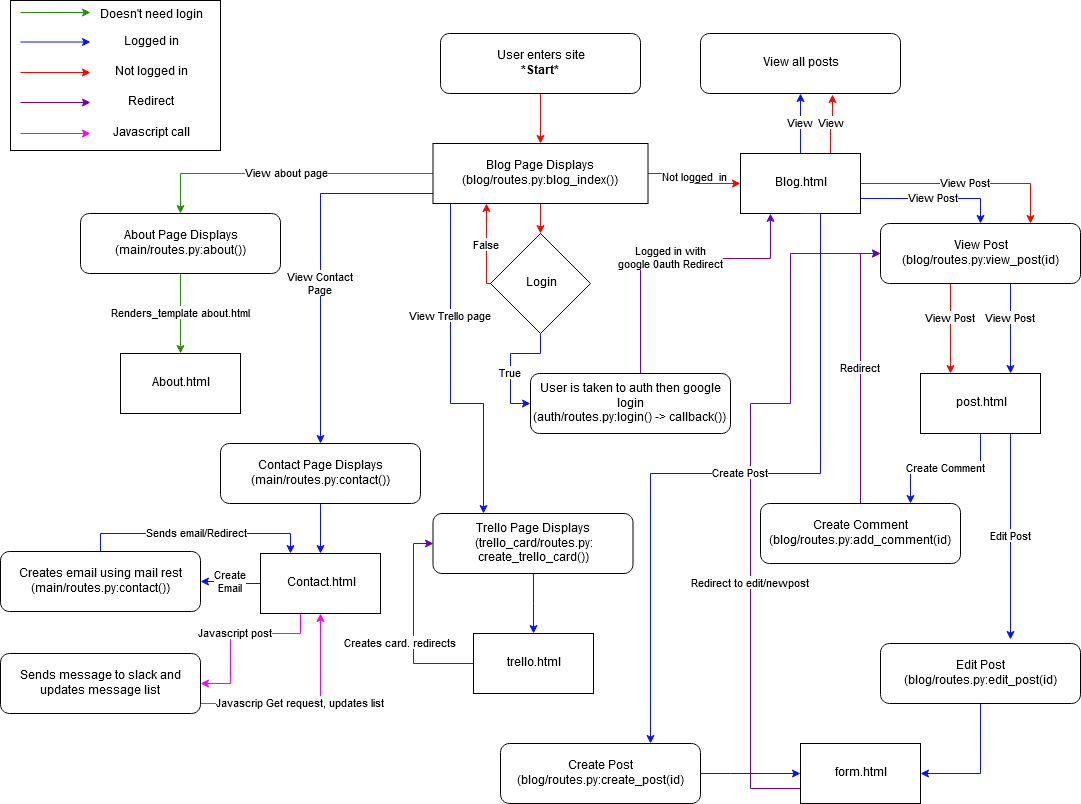

The diagram above was exported from draw.io. Its source (the exported page's mxGraphModel, read from the mxfile embedded in the PNG):
<mxGraphModel dx="1422" dy="755" grid="1" gridSize="10" guides="1" tooltips="1" connect="1" arrows="1" fold="1" page="1" pageScale="1" pageWidth="1100" pageHeight="850" background="#ffffff" math="0" shadow="0">
  <root>
    <mxCell id="0" />
    <mxCell id="1" parent="0" />
    <mxCell id="blupLsYOi0TsnyUrYWju-35" value="" style="rounded=0;whiteSpace=wrap;html=1;" vertex="1" parent="1">
      <mxGeometry x="20" y="7" width="210" height="150" as="geometry" />
    </mxCell>
    <mxCell id="blupLsYOi0TsnyUrYWju-5" value="" style="edgeStyle=orthogonalEdgeStyle;rounded=0;orthogonalLoop=1;jettySize=auto;html=1;entryX=0.5;entryY=0;entryDx=0;entryDy=0;strokeColor=#FF0000;" edge="1" parent="1" source="blupLsYOi0TsnyUrYWju-1" target="blupLsYOi0TsnyUrYWju-23">
      <mxGeometry relative="1" as="geometry">
        <mxPoint x="560" y="210" as="targetPoint" />
      </mxGeometry>
    </mxCell>
    <mxCell id="blupLsYOi0TsnyUrYWju-1" value="&lt;div&gt;User enters site&lt;/div&gt;&lt;div&gt;&lt;b&gt;*Start*&lt;/b&gt;&lt;br&gt;&lt;/div&gt;" style="rounded=1;whiteSpace=wrap;html=1;" vertex="1" parent="1">
      <mxGeometry x="450" y="40" width="200" height="60" as="geometry" />
    </mxCell>
    <mxCell id="blupLsYOi0TsnyUrYWju-6" style="edgeStyle=orthogonalEdgeStyle;rounded=0;orthogonalLoop=1;jettySize=auto;html=1;entryX=0.5;entryY=0;entryDx=0;entryDy=0;exitX=0.5;exitY=1;exitDx=0;exitDy=0;strokeColor=#FF0000;" edge="1" parent="1" source="blupLsYOi0TsnyUrYWju-23" target="blupLsYOi0TsnyUrYWju-2">
      <mxGeometry relative="1" as="geometry" />
    </mxCell>
    <mxCell id="blupLsYOi0TsnyUrYWju-20" value="View about page" style="edgeStyle=orthogonalEdgeStyle;rounded=0;orthogonalLoop=1;jettySize=auto;html=1;exitX=0;exitY=0.5;exitDx=0;exitDy=0;strokeColor=#2B8C0E;" edge="1" parent="1" source="blupLsYOi0TsnyUrYWju-23" target="blupLsYOi0TsnyUrYWju-19">
      <mxGeometry relative="1" as="geometry" />
    </mxCell>
    <mxCell id="blupLsYOi0TsnyUrYWju-22" value="Renders_template about.html" style="edgeStyle=orthogonalEdgeStyle;rounded=0;orthogonalLoop=1;jettySize=auto;html=1;entryX=0.5;entryY=0;entryDx=0;entryDy=0;strokeColor=#2B8C0E;" edge="1" parent="1" source="blupLsYOi0TsnyUrYWju-19" target="blupLsYOi0TsnyUrYWju-21">
      <mxGeometry relative="1" as="geometry" />
    </mxCell>
    <mxCell id="blupLsYOi0TsnyUrYWju-19" value="&lt;div&gt;About Page Displays&lt;br&gt;&lt;/div&gt;&lt;div&gt;(main/routes.py:about())&lt;br&gt;&lt;/div&gt;" style="rounded=1;whiteSpace=wrap;html=1;" vertex="1" parent="1">
      <mxGeometry x="90" y="220" width="200" height="60" as="geometry" />
    </mxCell>
    <mxCell id="blupLsYOi0TsnyUrYWju-8" value="False" style="edgeStyle=orthogonalEdgeStyle;rounded=0;orthogonalLoop=1;jettySize=auto;html=1;exitX=0;exitY=0.5;exitDx=0;exitDy=0;entryX=0.25;entryY=1;entryDx=0;entryDy=0;strokeColor=#FF0000;" edge="1" parent="1" source="blupLsYOi0TsnyUrYWju-2" target="blupLsYOi0TsnyUrYWju-23">
      <mxGeometry relative="1" as="geometry">
        <Array as="points">
          <mxPoint x="496" y="290" />
        </Array>
      </mxGeometry>
    </mxCell>
    <mxCell id="blupLsYOi0TsnyUrYWju-10" value="True" style="edgeStyle=orthogonalEdgeStyle;rounded=0;orthogonalLoop=1;jettySize=auto;html=1;entryX=0;entryY=0.5;entryDx=0;entryDy=0;strokeColor=#0810FF;" edge="1" parent="1" source="blupLsYOi0TsnyUrYWju-2" target="blupLsYOi0TsnyUrYWju-13">
      <mxGeometry x="0.1667" relative="1" as="geometry">
        <mxPoint x="260" y="380" as="targetPoint" />
        <mxPoint as="offset" />
      </mxGeometry>
    </mxCell>
    <mxCell id="blupLsYOi0TsnyUrYWju-2" value="Login" style="rhombus;whiteSpace=wrap;html=1;" vertex="1" parent="1">
      <mxGeometry x="500" y="240" width="100" height="100" as="geometry" />
    </mxCell>
    <mxCell id="blupLsYOi0TsnyUrYWju-29" value="&lt;div&gt;Logged in with &lt;br&gt;&lt;/div&gt;&lt;div&gt;google 0auth Redirect&lt;br&gt;&lt;/div&gt;" style="edgeStyle=orthogonalEdgeStyle;rounded=0;orthogonalLoop=1;jettySize=auto;html=1;entryX=0.25;entryY=1;entryDx=0;entryDy=0;strokeColor=#6600CC;" edge="1" parent="1" source="blupLsYOi0TsnyUrYWju-13" target="blupLsYOi0TsnyUrYWju-28">
      <mxGeometry relative="1" as="geometry">
        <Array as="points">
          <mxPoint x="650" y="265" />
          <mxPoint x="780" y="265" />
        </Array>
      </mxGeometry>
    </mxCell>
    <mxCell id="blupLsYOi0TsnyUrYWju-13" value="&lt;div&gt;User is taken to auth then google login&lt;/div&gt;&lt;div&gt;(auth/routes.py:login() -&amp;gt; callback())&lt;br&gt;&lt;/div&gt;" style="rounded=1;whiteSpace=wrap;html=1;" vertex="1" parent="1">
      <mxGeometry x="540" y="380" width="200" height="60" as="geometry" />
    </mxCell>
    <mxCell id="blupLsYOi0TsnyUrYWju-21" value="About.html" style="rounded=0;whiteSpace=wrap;html=1;" vertex="1" parent="1">
      <mxGeometry x="130" y="360" width="120" height="60" as="geometry" />
    </mxCell>
    <mxCell id="blupLsYOi0TsnyUrYWju-27" value="Not logged&amp;nbsp; in " style="edgeStyle=orthogonalEdgeStyle;rounded=0;orthogonalLoop=1;jettySize=auto;html=1;entryX=0;entryY=0.5;entryDx=0;entryDy=0;strokeColor=#FF0000;" edge="1" parent="1" source="blupLsYOi0TsnyUrYWju-23" target="blupLsYOi0TsnyUrYWju-28">
      <mxGeometry relative="1" as="geometry" />
    </mxCell>
    <mxCell id="blupLsYOi0TsnyUrYWju-62" value="&lt;div&gt;View Contact&lt;/div&gt;&lt;div&gt;Page&lt;br&gt;&lt;/div&gt;" style="edgeStyle=orthogonalEdgeStyle;rounded=0;orthogonalLoop=1;jettySize=auto;html=1;exitX=0;exitY=1;exitDx=0;exitDy=0;entryX=0.5;entryY=0;entryDx=0;entryDy=0;strokeColor=#0810FF;" edge="1" parent="1" source="blupLsYOi0TsnyUrYWju-23" target="blupLsYOi0TsnyUrYWju-61">
      <mxGeometry x="0.1501" relative="1" as="geometry">
        <Array as="points">
          <mxPoint x="443" y="200" />
          <mxPoint x="330" y="200" />
        </Array>
        <mxPoint as="offset" />
      </mxGeometry>
    </mxCell>
    <mxCell id="blupLsYOi0TsnyUrYWju-82" value="View Trello page" style="edgeStyle=orthogonalEdgeStyle;rounded=0;orthogonalLoop=1;jettySize=auto;html=1;exitX=0;exitY=1;exitDx=0;exitDy=0;entryX=0.25;entryY=0;entryDx=0;entryDy=0;strokeColor=#0810FF;" edge="1" parent="1" source="blupLsYOi0TsnyUrYWju-23" target="blupLsYOi0TsnyUrYWju-81">
      <mxGeometry x="-0.2778" relative="1" as="geometry">
        <Array as="points">
          <mxPoint x="460" y="210" />
          <mxPoint x="460" y="410" />
          <mxPoint x="493" y="410" />
        </Array>
        <mxPoint as="offset" />
      </mxGeometry>
    </mxCell>
    <mxCell id="blupLsYOi0TsnyUrYWju-23" value="&lt;div&gt;Blog Page Displays&lt;/div&gt;&lt;div&gt;(blog/routes.py:blog_index())&lt;br&gt;&lt;/div&gt;" style="rounded=0;whiteSpace=wrap;html=1;" vertex="1" parent="1">
      <mxGeometry x="442.5" y="150" width="215" height="60" as="geometry" />
    </mxCell>
    <mxCell id="blupLsYOi0TsnyUrYWju-46" value="View Post" style="edgeStyle=orthogonalEdgeStyle;rounded=0;orthogonalLoop=1;jettySize=auto;html=1;exitX=0.25;exitY=1;exitDx=0;exitDy=0;entryX=0.25;entryY=0;entryDx=0;entryDy=0;strokeColor=#FF0000;" edge="1" parent="1" source="blupLsYOi0TsnyUrYWju-25" target="blupLsYOi0TsnyUrYWju-44">
      <mxGeometry relative="1" as="geometry">
        <Array as="points">
          <mxPoint x="960" y="290" />
        </Array>
      </mxGeometry>
    </mxCell>
    <mxCell id="blupLsYOi0TsnyUrYWju-63" value="View Post" style="edgeStyle=orthogonalEdgeStyle;rounded=0;orthogonalLoop=1;jettySize=auto;html=1;exitX=0.75;exitY=1;exitDx=0;exitDy=0;entryX=0.75;entryY=0;entryDx=0;entryDy=0;strokeColor=#0810FF;" edge="1" parent="1" source="blupLsYOi0TsnyUrYWju-25" target="blupLsYOi0TsnyUrYWju-44">
      <mxGeometry relative="1" as="geometry">
        <Array as="points">
          <mxPoint x="1020" y="290" />
        </Array>
      </mxGeometry>
    </mxCell>
    <mxCell id="blupLsYOi0TsnyUrYWju-25" value="&lt;div&gt;View Post&lt;br&gt;&lt;/div&gt;&lt;div&gt;(blog/routes.py:view_post(id)&lt;br&gt;&lt;/div&gt;" style="rounded=1;whiteSpace=wrap;html=1;" vertex="1" parent="1">
      <mxGeometry x="890" y="230" width="200" height="60" as="geometry" />
    </mxCell>
    <mxCell id="blupLsYOi0TsnyUrYWju-64" value="Redirect to edit/newpost " style="edgeStyle=orthogonalEdgeStyle;rounded=0;orthogonalLoop=1;jettySize=auto;html=1;exitX=0;exitY=0.75;exitDx=0;exitDy=0;entryX=0;entryY=0.5;entryDx=0;entryDy=0;strokeColor=#6600CC;" edge="1" parent="1" source="blupLsYOi0TsnyUrYWju-26" target="blupLsYOi0TsnyUrYWju-25">
      <mxGeometry x="-0.2865" relative="1" as="geometry">
        <Array as="points">
          <mxPoint x="760" y="795" />
          <mxPoint x="760" y="410" />
          <mxPoint x="800" y="410" />
          <mxPoint x="800" y="260" />
        </Array>
        <mxPoint as="offset" />
      </mxGeometry>
    </mxCell>
    <mxCell id="blupLsYOi0TsnyUrYWju-26" value="form.html" style="rounded=0;whiteSpace=wrap;html=1;" vertex="1" parent="1">
      <mxGeometry x="810" y="750" width="120" height="60" as="geometry" />
    </mxCell>
    <mxCell id="blupLsYOi0TsnyUrYWju-40" value="View" style="edgeStyle=orthogonalEdgeStyle;rounded=0;orthogonalLoop=1;jettySize=auto;html=1;entryX=0.5;entryY=1;entryDx=0;entryDy=0;strokeColor=#0810FF;" edge="1" parent="1" source="blupLsYOi0TsnyUrYWju-28" target="blupLsYOi0TsnyUrYWju-39">
      <mxGeometry relative="1" as="geometry" />
    </mxCell>
    <mxCell id="blupLsYOi0TsnyUrYWju-49" value="View" style="edgeStyle=orthogonalEdgeStyle;rounded=0;orthogonalLoop=1;jettySize=auto;html=1;exitX=0.75;exitY=0;exitDx=0;exitDy=0;entryX=0.66;entryY=1.017;entryDx=0;entryDy=0;entryPerimeter=0;strokeColor=#FF0000;" edge="1" parent="1" source="blupLsYOi0TsnyUrYWju-28" target="blupLsYOi0TsnyUrYWju-39">
      <mxGeometry relative="1" as="geometry" />
    </mxCell>
    <mxCell id="blupLsYOi0TsnyUrYWju-50" value="View Post" style="edgeStyle=orthogonalEdgeStyle;rounded=0;orthogonalLoop=1;jettySize=auto;html=1;entryX=0.75;entryY=0;entryDx=0;entryDy=0;strokeColor=#FF0000;" edge="1" parent="1" source="blupLsYOi0TsnyUrYWju-28" target="blupLsYOi0TsnyUrYWju-25">
      <mxGeometry relative="1" as="geometry" />
    </mxCell>
    <mxCell id="blupLsYOi0TsnyUrYWju-51" value="View Post" style="edgeStyle=orthogonalEdgeStyle;rounded=0;orthogonalLoop=1;jettySize=auto;html=1;exitX=1;exitY=0.75;exitDx=0;exitDy=0;entryX=0.5;entryY=0;entryDx=0;entryDy=0;strokeColor=#0810FF;" edge="1" parent="1" source="blupLsYOi0TsnyUrYWju-28" target="blupLsYOi0TsnyUrYWju-25">
      <mxGeometry relative="1" as="geometry" />
    </mxCell>
    <mxCell id="blupLsYOi0TsnyUrYWju-28" value="Blog.html" style="rounded=0;whiteSpace=wrap;html=1;" vertex="1" parent="1">
      <mxGeometry x="750" y="160" width="120" height="60" as="geometry" />
    </mxCell>
    <mxCell id="blupLsYOi0TsnyUrYWju-31" value="" style="endArrow=classic;html=1;strokeColor=#2B8C0E;" edge="1" parent="1">
      <mxGeometry width="50" height="50" relative="1" as="geometry">
        <mxPoint x="30" y="19" as="sourcePoint" />
        <mxPoint x="100" y="19" as="targetPoint" />
      </mxGeometry>
    </mxCell>
    <mxCell id="blupLsYOi0TsnyUrYWju-32" value="" style="endArrow=classic;html=1;strokeColor=#0810FF;" edge="1" parent="1">
      <mxGeometry width="50" height="50" relative="1" as="geometry">
        <mxPoint x="30" y="48.5" as="sourcePoint" />
        <mxPoint x="100" y="48.5" as="targetPoint" />
      </mxGeometry>
    </mxCell>
    <mxCell id="blupLsYOi0TsnyUrYWju-33" value="" style="endArrow=classic;html=1;strokeColor=#FF0000;" edge="1" parent="1">
      <mxGeometry width="50" height="50" relative="1" as="geometry">
        <mxPoint x="30" y="79" as="sourcePoint" />
        <mxPoint x="100" y="79" as="targetPoint" />
      </mxGeometry>
    </mxCell>
    <mxCell id="blupLsYOi0TsnyUrYWju-34" value="Doesn't need login" style="text;html=1;strokeColor=none;fillColor=none;align=center;verticalAlign=middle;whiteSpace=wrap;rounded=0;" vertex="1" parent="1">
      <mxGeometry x="100" y="12" width="120" height="20" as="geometry" />
    </mxCell>
    <mxCell id="blupLsYOi0TsnyUrYWju-37" value="Logged in" style="text;html=1;strokeColor=none;fillColor=none;align=center;verticalAlign=middle;whiteSpace=wrap;rounded=0;" vertex="1" parent="1">
      <mxGeometry x="100" y="39" width="120" height="20" as="geometry" />
    </mxCell>
    <mxCell id="blupLsYOi0TsnyUrYWju-38" value="Not logged in" style="text;html=1;strokeColor=none;fillColor=none;align=center;verticalAlign=middle;whiteSpace=wrap;rounded=0;" vertex="1" parent="1">
      <mxGeometry x="100" y="69" width="120" height="20" as="geometry" />
    </mxCell>
    <mxCell id="blupLsYOi0TsnyUrYWju-39" value="View all posts" style="rounded=1;whiteSpace=wrap;html=1;" vertex="1" parent="1">
      <mxGeometry x="710" y="40" width="200" height="60" as="geometry" />
    </mxCell>
    <mxCell id="blupLsYOi0TsnyUrYWju-52" value="Edit Post" style="edgeStyle=orthogonalEdgeStyle;rounded=0;orthogonalLoop=1;jettySize=auto;html=1;exitX=0.75;exitY=1;exitDx=0;exitDy=0;entryX=0.65;entryY=-0.067;entryDx=0;entryDy=0;entryPerimeter=0;strokeColor=#0810FF;" edge="1" parent="1" source="blupLsYOi0TsnyUrYWju-44" target="blupLsYOi0TsnyUrYWju-47">
      <mxGeometry relative="1" as="geometry" />
    </mxCell>
    <mxCell id="blupLsYOi0TsnyUrYWju-53" value="Create Post" style="edgeStyle=orthogonalEdgeStyle;rounded=0;orthogonalLoop=1;jettySize=auto;html=1;exitX=0.5;exitY=1;exitDx=0;exitDy=0;strokeColor=#0810FF;entryX=0.75;entryY=0;entryDx=0;entryDy=0;" edge="1" parent="1" source="blupLsYOi0TsnyUrYWju-28" target="blupLsYOi0TsnyUrYWju-48">
      <mxGeometry relative="1" as="geometry">
        <mxPoint x="610" y="600" as="targetPoint" />
        <Array as="points">
          <mxPoint x="830" y="220" />
          <mxPoint x="830" y="480" />
          <mxPoint x="660" y="480" />
        </Array>
      </mxGeometry>
    </mxCell>
    <mxCell id="blupLsYOi0TsnyUrYWju-57" value="Create Comment" style="edgeStyle=orthogonalEdgeStyle;rounded=0;orthogonalLoop=1;jettySize=auto;html=1;entryX=0.75;entryY=0;entryDx=0;entryDy=0;strokeColor=#0810FF;" edge="1" parent="1" source="blupLsYOi0TsnyUrYWju-44" target="blupLsYOi0TsnyUrYWju-56">
      <mxGeometry relative="1" as="geometry" />
    </mxCell>
    <mxCell id="blupLsYOi0TsnyUrYWju-44" value="post.html" style="rounded=0;whiteSpace=wrap;html=1;" vertex="1" parent="1">
      <mxGeometry x="930" y="380" width="120" height="60" as="geometry" />
    </mxCell>
    <mxCell id="blupLsYOi0TsnyUrYWju-55" style="edgeStyle=orthogonalEdgeStyle;rounded=0;orthogonalLoop=1;jettySize=auto;html=1;entryX=1;entryY=0.5;entryDx=0;entryDy=0;strokeColor=#0810FF;" edge="1" parent="1" source="blupLsYOi0TsnyUrYWju-47" target="blupLsYOi0TsnyUrYWju-26">
      <mxGeometry relative="1" as="geometry" />
    </mxCell>
    <mxCell id="blupLsYOi0TsnyUrYWju-47" value="&lt;div&gt;Edit Post&lt;br&gt;&lt;/div&gt;&lt;div&gt;(blog/routes.py:edit_post(id)&lt;br&gt;&lt;/div&gt;" style="rounded=1;whiteSpace=wrap;html=1;" vertex="1" parent="1">
      <mxGeometry x="890" y="650" width="200" height="60" as="geometry" />
    </mxCell>
    <mxCell id="blupLsYOi0TsnyUrYWju-54" style="edgeStyle=orthogonalEdgeStyle;rounded=0;orthogonalLoop=1;jettySize=auto;html=1;entryX=0;entryY=0.5;entryDx=0;entryDy=0;strokeColor=#0810FF;" edge="1" parent="1" source="blupLsYOi0TsnyUrYWju-48" target="blupLsYOi0TsnyUrYWju-26">
      <mxGeometry relative="1" as="geometry">
        <Array as="points">
          <mxPoint x="740" y="780" />
          <mxPoint x="740" y="780" />
        </Array>
      </mxGeometry>
    </mxCell>
    <mxCell id="blupLsYOi0TsnyUrYWju-48" value="&lt;div&gt;Create Post&lt;br&gt;&lt;/div&gt;&lt;div&gt;(blog/routes.py:create_post(id)&lt;br&gt;&lt;/div&gt;" style="rounded=1;whiteSpace=wrap;html=1;" vertex="1" parent="1">
      <mxGeometry x="510" y="750" width="200" height="60" as="geometry" />
    </mxCell>
    <mxCell id="blupLsYOi0TsnyUrYWju-58" value="Redirect" style="edgeStyle=orthogonalEdgeStyle;rounded=0;orthogonalLoop=1;jettySize=auto;html=1;entryX=0;entryY=0.5;entryDx=0;entryDy=0;strokeColor=#6600CC;" edge="1" parent="1" source="blupLsYOi0TsnyUrYWju-56" target="blupLsYOi0TsnyUrYWju-25">
      <mxGeometry relative="1" as="geometry" />
    </mxCell>
    <mxCell id="blupLsYOi0TsnyUrYWju-56" value="&lt;div&gt;Create Comment&lt;br&gt;&lt;/div&gt;&lt;div&gt;(blog/routes.py:add_comment(id)&lt;br&gt;&lt;/div&gt;" style="rounded=1;whiteSpace=wrap;html=1;" vertex="1" parent="1">
      <mxGeometry x="770" y="510" width="200" height="60" as="geometry" />
    </mxCell>
    <mxCell id="blupLsYOi0TsnyUrYWju-59" value="" style="endArrow=classic;html=1;strokeColor=#6600CC;" edge="1" parent="1">
      <mxGeometry width="50" height="50" relative="1" as="geometry">
        <mxPoint x="30" y="109" as="sourcePoint" />
        <mxPoint x="100" y="109" as="targetPoint" />
      </mxGeometry>
    </mxCell>
    <mxCell id="blupLsYOi0TsnyUrYWju-60" value="Redirect" style="text;html=1;strokeColor=none;fillColor=none;align=center;verticalAlign=middle;whiteSpace=wrap;rounded=0;" vertex="1" parent="1">
      <mxGeometry x="100" y="99" width="120" height="20" as="geometry" />
    </mxCell>
    <mxCell id="blupLsYOi0TsnyUrYWju-67" style="edgeStyle=orthogonalEdgeStyle;rounded=0;orthogonalLoop=1;jettySize=auto;html=1;entryX=0.5;entryY=0;entryDx=0;entryDy=0;strokeColor=#0810FF;" edge="1" parent="1" source="blupLsYOi0TsnyUrYWju-61" target="blupLsYOi0TsnyUrYWju-66">
      <mxGeometry relative="1" as="geometry" />
    </mxCell>
    <mxCell id="blupLsYOi0TsnyUrYWju-61" value="&lt;div&gt;Contact Page Displays&lt;br&gt;&lt;/div&gt;&lt;div&gt;(main/routes.py:contact())&lt;br&gt;&lt;/div&gt;" style="rounded=1;whiteSpace=wrap;html=1;" vertex="1" parent="1">
      <mxGeometry x="230" y="450" width="200" height="60" as="geometry" />
    </mxCell>
    <mxCell id="blupLsYOi0TsnyUrYWju-69" value="&lt;div&gt;Create &lt;br&gt;&lt;/div&gt;&lt;div&gt;Email &lt;/div&gt;" style="edgeStyle=orthogonalEdgeStyle;rounded=0;orthogonalLoop=1;jettySize=auto;html=1;entryX=1;entryY=0.5;entryDx=0;entryDy=0;strokeColor=#0810FF;" edge="1" parent="1" source="blupLsYOi0TsnyUrYWju-66" target="blupLsYOi0TsnyUrYWju-68">
      <mxGeometry relative="1" as="geometry" />
    </mxCell>
    <mxCell id="blupLsYOi0TsnyUrYWju-79" value="Javascript post" style="edgeStyle=orthogonalEdgeStyle;rounded=0;orthogonalLoop=1;jettySize=auto;html=1;entryX=1;entryY=0.5;entryDx=0;entryDy=0;strokeColor=#FF00FF;" edge="1" parent="1" source="blupLsYOi0TsnyUrYWju-66" target="blupLsYOi0TsnyUrYWju-73">
      <mxGeometry relative="1" as="geometry">
        <Array as="points">
          <mxPoint x="310" y="640" />
          <mxPoint x="240" y="640" />
          <mxPoint x="240" y="690" />
        </Array>
      </mxGeometry>
    </mxCell>
    <mxCell id="blupLsYOi0TsnyUrYWju-66" value="Contact.html" style="rounded=0;whiteSpace=wrap;html=1;" vertex="1" parent="1">
      <mxGeometry x="270" y="560" width="120" height="60" as="geometry" />
    </mxCell>
    <mxCell id="blupLsYOi0TsnyUrYWju-72" value="Sends email/Redirect" style="edgeStyle=orthogonalEdgeStyle;rounded=0;orthogonalLoop=1;jettySize=auto;html=1;entryX=0.25;entryY=0;entryDx=0;entryDy=0;strokeColor=#0810FF;" edge="1" parent="1" source="blupLsYOi0TsnyUrYWju-68" target="blupLsYOi0TsnyUrYWju-66">
      <mxGeometry relative="1" as="geometry">
        <Array as="points">
          <mxPoint x="110" y="540" />
          <mxPoint x="300" y="540" />
        </Array>
      </mxGeometry>
    </mxCell>
    <mxCell id="blupLsYOi0TsnyUrYWju-68" value="&lt;div&gt;Creates email using mail rest&lt;br&gt;&lt;/div&gt;&lt;div&gt;(main/routes.py:contact())&lt;br&gt;&lt;/div&gt;" style="rounded=1;whiteSpace=wrap;html=1;" vertex="1" parent="1">
      <mxGeometry x="10" y="558" width="200" height="60" as="geometry" />
    </mxCell>
    <mxCell id="blupLsYOi0TsnyUrYWju-80" value="Javascrip Get request, updates list" style="edgeStyle=orthogonalEdgeStyle;rounded=0;orthogonalLoop=1;jettySize=auto;html=1;entryX=0.5;entryY=1;entryDx=0;entryDy=0;strokeColor=#FF00FF;" edge="1" parent="1" source="blupLsYOi0TsnyUrYWju-73" target="blupLsYOi0TsnyUrYWju-66">
      <mxGeometry x="-0.0476" relative="1" as="geometry">
        <Array as="points">
          <mxPoint x="330" y="710" />
        </Array>
        <mxPoint as="offset" />
      </mxGeometry>
    </mxCell>
    <mxCell id="blupLsYOi0TsnyUrYWju-73" value="Sends message to slack and updates message list" style="rounded=1;whiteSpace=wrap;html=1;" vertex="1" parent="1">
      <mxGeometry x="10" y="660" width="200" height="60" as="geometry" />
    </mxCell>
    <mxCell id="blupLsYOi0TsnyUrYWju-77" value="" style="endArrow=classic;html=1;strokeColor=#FF00FF;" edge="1" parent="1">
      <mxGeometry width="50" height="50" relative="1" as="geometry">
        <mxPoint x="30" y="140" as="sourcePoint" />
        <mxPoint x="100" y="140" as="targetPoint" />
      </mxGeometry>
    </mxCell>
    <mxCell id="blupLsYOi0TsnyUrYWju-78" value="Javascript call" style="text;html=1;strokeColor=none;fillColor=none;align=center;verticalAlign=middle;whiteSpace=wrap;rounded=0;" vertex="1" parent="1">
      <mxGeometry x="100" y="130" width="120" height="20" as="geometry" />
    </mxCell>
    <mxCell id="blupLsYOi0TsnyUrYWju-84" style="edgeStyle=orthogonalEdgeStyle;rounded=0;orthogonalLoop=1;jettySize=auto;html=1;strokeColor=#0810FF;" edge="1" parent="1" source="blupLsYOi0TsnyUrYWju-81" target="blupLsYOi0TsnyUrYWju-83">
      <mxGeometry relative="1" as="geometry" />
    </mxCell>
    <mxCell id="blupLsYOi0TsnyUrYWju-81" value="&lt;div&gt;Trello Page Displays&lt;br&gt;&lt;/div&gt;&lt;div&gt;(trello_card/routes.py:&lt;/div&gt;&lt;div&gt;create_trello_card())&lt;br&gt;&lt;/div&gt;" style="rounded=1;whiteSpace=wrap;html=1;" vertex="1" parent="1">
      <mxGeometry x="442.5" y="520" width="200" height="60" as="geometry" />
    </mxCell>
    <mxCell id="blupLsYOi0TsnyUrYWju-85" value="Creates card. redirects" style="edgeStyle=orthogonalEdgeStyle;rounded=0;orthogonalLoop=1;jettySize=auto;html=1;entryX=0;entryY=0.5;entryDx=0;entryDy=0;strokeColor=#6600CC;" edge="1" parent="1" source="blupLsYOi0TsnyUrYWju-83" target="blupLsYOi0TsnyUrYWju-81">
      <mxGeometry x="-0.4" y="-24" relative="1" as="geometry">
        <Array as="points">
          <mxPoint x="423" y="670" />
          <mxPoint x="423" y="550" />
        </Array>
        <mxPoint x="-37" y="-20" as="offset" />
      </mxGeometry>
    </mxCell>
    <mxCell id="blupLsYOi0TsnyUrYWju-83" value="trello.html" style="rounded=0;whiteSpace=wrap;html=1;" vertex="1" parent="1">
      <mxGeometry x="483" y="640" width="120" height="60" as="geometry" />
    </mxCell>
  </root>
</mxGraphModel>